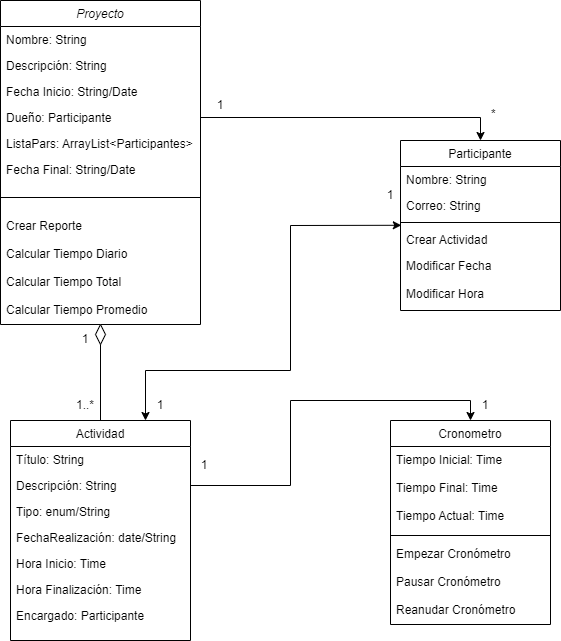

The diagram above was exported from draw.io. Its source (the exported page's mxGraphModel, read from the mxfile embedded in the PNG):
<mxGraphModel dx="1038" dy="641" grid="1" gridSize="10" guides="1" tooltips="1" connect="1" arrows="1" fold="1" page="1" pageScale="1" pageWidth="827" pageHeight="1169" math="0" shadow="0">
  <root>
    <mxCell id="WIyWlLk6GJQsqaUBKTNV-0" />
    <mxCell id="WIyWlLk6GJQsqaUBKTNV-1" parent="WIyWlLk6GJQsqaUBKTNV-0" />
    <mxCell id="zkfFHV4jXpPFQw0GAbJ--0" value="Proyecto" style="swimlane;fontStyle=2;align=center;verticalAlign=top;childLayout=stackLayout;horizontal=1;startSize=26;horizontalStack=0;resizeParent=1;resizeLast=0;collapsible=1;marginBottom=0;rounded=0;shadow=0;strokeWidth=1;" parent="WIyWlLk6GJQsqaUBKTNV-1" vertex="1">
      <mxGeometry x="220" y="120" width="200" height="324" as="geometry">
        <mxRectangle x="230" y="140" width="160" height="26" as="alternateBounds" />
      </mxGeometry>
    </mxCell>
    <mxCell id="zkfFHV4jXpPFQw0GAbJ--1" value="Nombre: String" style="text;align=left;verticalAlign=top;spacingLeft=4;spacingRight=4;overflow=hidden;rotatable=0;points=[[0,0.5],[1,0.5]];portConstraint=eastwest;" parent="zkfFHV4jXpPFQw0GAbJ--0" vertex="1">
      <mxGeometry y="26" width="200" height="26" as="geometry" />
    </mxCell>
    <mxCell id="zkfFHV4jXpPFQw0GAbJ--2" value="Descripción: String" style="text;align=left;verticalAlign=top;spacingLeft=4;spacingRight=4;overflow=hidden;rotatable=0;points=[[0,0.5],[1,0.5]];portConstraint=eastwest;rounded=0;shadow=0;html=0;" parent="zkfFHV4jXpPFQw0GAbJ--0" vertex="1">
      <mxGeometry y="52" width="200" height="26" as="geometry" />
    </mxCell>
    <mxCell id="zkfFHV4jXpPFQw0GAbJ--3" value="Fecha Inicio: String/Date" style="text;align=left;verticalAlign=top;spacingLeft=4;spacingRight=4;overflow=hidden;rotatable=0;points=[[0,0.5],[1,0.5]];portConstraint=eastwest;rounded=0;shadow=0;html=0;" parent="zkfFHV4jXpPFQw0GAbJ--0" vertex="1">
      <mxGeometry y="78" width="200" height="26" as="geometry" />
    </mxCell>
    <mxCell id="myLchb1o5MphkX7Ea4w6-7" value="Dueño: Participante" style="text;align=left;verticalAlign=top;spacingLeft=4;spacingRight=4;overflow=hidden;rotatable=0;points=[[0,0.5],[1,0.5]];portConstraint=eastwest;rounded=0;shadow=0;html=0;" parent="zkfFHV4jXpPFQw0GAbJ--0" vertex="1">
      <mxGeometry y="104" width="200" height="26" as="geometry" />
    </mxCell>
    <mxCell id="myLchb1o5MphkX7Ea4w6-8" value="ListaPars: ArrayList&lt;Participantes&gt;" style="text;align=left;verticalAlign=top;spacingLeft=4;spacingRight=4;overflow=hidden;rotatable=0;points=[[0,0.5],[1,0.5]];portConstraint=eastwest;rounded=0;shadow=0;html=0;" parent="zkfFHV4jXpPFQw0GAbJ--0" vertex="1">
      <mxGeometry y="130" width="200" height="26" as="geometry" />
    </mxCell>
    <mxCell id="myLchb1o5MphkX7Ea4w6-10" value="Fecha Final: String/Date" style="text;align=left;verticalAlign=top;spacingLeft=4;spacingRight=4;overflow=hidden;rotatable=0;points=[[0,0.5],[1,0.5]];portConstraint=eastwest;rounded=0;shadow=0;html=0;" parent="zkfFHV4jXpPFQw0GAbJ--0" vertex="1">
      <mxGeometry y="156" width="200" height="26" as="geometry" />
    </mxCell>
    <mxCell id="zkfFHV4jXpPFQw0GAbJ--4" value="" style="line;html=1;strokeWidth=1;align=left;verticalAlign=middle;spacingTop=-1;spacingLeft=3;spacingRight=3;rotatable=0;labelPosition=right;points=[];portConstraint=eastwest;" parent="zkfFHV4jXpPFQw0GAbJ--0" vertex="1">
      <mxGeometry y="182" width="200" height="30" as="geometry" />
    </mxCell>
    <mxCell id="zkfFHV4jXpPFQw0GAbJ--5" value="Crear Reporte" style="text;align=left;verticalAlign=top;spacingLeft=4;spacingRight=4;overflow=hidden;rotatable=0;points=[[0,0.5],[1,0.5]];portConstraint=eastwest;" parent="zkfFHV4jXpPFQw0GAbJ--0" vertex="1">
      <mxGeometry y="212" width="200" height="28" as="geometry" />
    </mxCell>
    <mxCell id="myLchb1o5MphkX7Ea4w6-28" value="Calcular Tiempo Diario" style="text;align=left;verticalAlign=top;spacingLeft=4;spacingRight=4;overflow=hidden;rotatable=0;points=[[0,0.5],[1,0.5]];portConstraint=eastwest;" parent="zkfFHV4jXpPFQw0GAbJ--0" vertex="1">
      <mxGeometry y="240" width="200" height="28" as="geometry" />
    </mxCell>
    <mxCell id="myLchb1o5MphkX7Ea4w6-27" value="Calcular Tiempo Total" style="text;align=left;verticalAlign=top;spacingLeft=4;spacingRight=4;overflow=hidden;rotatable=0;points=[[0,0.5],[1,0.5]];portConstraint=eastwest;" parent="zkfFHV4jXpPFQw0GAbJ--0" vertex="1">
      <mxGeometry y="268" width="200" height="28" as="geometry" />
    </mxCell>
    <mxCell id="myLchb1o5MphkX7Ea4w6-26" value="Calcular Tiempo Promedio" style="text;align=left;verticalAlign=top;spacingLeft=4;spacingRight=4;overflow=hidden;rotatable=0;points=[[0,0.5],[1,0.5]];portConstraint=eastwest;" parent="zkfFHV4jXpPFQw0GAbJ--0" vertex="1">
      <mxGeometry y="296" width="200" height="28" as="geometry" />
    </mxCell>
    <mxCell id="zkfFHV4jXpPFQw0GAbJ--6" value="Actividad" style="swimlane;fontStyle=0;align=center;verticalAlign=top;childLayout=stackLayout;horizontal=1;startSize=26;horizontalStack=0;resizeParent=1;resizeLast=0;collapsible=1;marginBottom=0;rounded=0;shadow=0;strokeWidth=1;" parent="WIyWlLk6GJQsqaUBKTNV-1" vertex="1">
      <mxGeometry x="230" y="540" width="180" height="220" as="geometry">
        <mxRectangle x="130" y="380" width="160" height="26" as="alternateBounds" />
      </mxGeometry>
    </mxCell>
    <mxCell id="zkfFHV4jXpPFQw0GAbJ--7" value="Título: String" style="text;align=left;verticalAlign=top;spacingLeft=4;spacingRight=4;overflow=hidden;rotatable=0;points=[[0,0.5],[1,0.5]];portConstraint=eastwest;" parent="zkfFHV4jXpPFQw0GAbJ--6" vertex="1">
      <mxGeometry y="26" width="180" height="26" as="geometry" />
    </mxCell>
    <mxCell id="zkfFHV4jXpPFQw0GAbJ--8" value="Descripción: String" style="text;align=left;verticalAlign=top;spacingLeft=4;spacingRight=4;overflow=hidden;rotatable=0;points=[[0,0.5],[1,0.5]];portConstraint=eastwest;rounded=0;shadow=0;html=0;" parent="zkfFHV4jXpPFQw0GAbJ--6" vertex="1">
      <mxGeometry y="52" width="180" height="26" as="geometry" />
    </mxCell>
    <mxCell id="myLchb1o5MphkX7Ea4w6-21" value="Tipo: enum/String " style="text;align=left;verticalAlign=top;spacingLeft=4;spacingRight=4;overflow=hidden;rotatable=0;points=[[0,0.5],[1,0.5]];portConstraint=eastwest;rounded=0;shadow=0;html=0;" parent="zkfFHV4jXpPFQw0GAbJ--6" vertex="1">
      <mxGeometry y="78" width="180" height="26" as="geometry" />
    </mxCell>
    <mxCell id="myLchb1o5MphkX7Ea4w6-24" value="FechaRealización: date/String" style="text;align=left;verticalAlign=top;spacingLeft=4;spacingRight=4;overflow=hidden;rotatable=0;points=[[0,0.5],[1,0.5]];portConstraint=eastwest;rounded=0;shadow=0;html=0;" parent="zkfFHV4jXpPFQw0GAbJ--6" vertex="1">
      <mxGeometry y="104" width="180" height="26" as="geometry" />
    </mxCell>
    <mxCell id="myLchb1o5MphkX7Ea4w6-23" value="Hora Inicio: Time" style="text;align=left;verticalAlign=top;spacingLeft=4;spacingRight=4;overflow=hidden;rotatable=0;points=[[0,0.5],[1,0.5]];portConstraint=eastwest;rounded=0;shadow=0;html=0;" parent="zkfFHV4jXpPFQw0GAbJ--6" vertex="1">
      <mxGeometry y="130" width="180" height="26" as="geometry" />
    </mxCell>
    <mxCell id="myLchb1o5MphkX7Ea4w6-25" value="Hora Finalización: Time" style="text;align=left;verticalAlign=top;spacingLeft=4;spacingRight=4;overflow=hidden;rotatable=0;points=[[0,0.5],[1,0.5]];portConstraint=eastwest;rounded=0;shadow=0;html=0;" parent="zkfFHV4jXpPFQw0GAbJ--6" vertex="1">
      <mxGeometry y="156" width="180" height="26" as="geometry" />
    </mxCell>
    <mxCell id="myLchb1o5MphkX7Ea4w6-45" value="Encargado: Participante" style="text;align=left;verticalAlign=top;spacingLeft=4;spacingRight=4;overflow=hidden;rotatable=0;points=[[0,0.5],[1,0.5]];portConstraint=eastwest;rounded=0;shadow=0;html=0;" parent="zkfFHV4jXpPFQw0GAbJ--6" vertex="1">
      <mxGeometry y="182" width="180" height="26" as="geometry" />
    </mxCell>
    <mxCell id="zkfFHV4jXpPFQw0GAbJ--13" value="Cronometro" style="swimlane;fontStyle=0;align=center;verticalAlign=top;childLayout=stackLayout;horizontal=1;startSize=26;horizontalStack=0;resizeParent=1;resizeLast=0;collapsible=1;marginBottom=0;rounded=0;shadow=0;strokeWidth=1;" parent="WIyWlLk6GJQsqaUBKTNV-1" vertex="1">
      <mxGeometry x="610" y="540" width="160" height="204" as="geometry">
        <mxRectangle x="340" y="380" width="170" height="26" as="alternateBounds" />
      </mxGeometry>
    </mxCell>
    <mxCell id="myLchb1o5MphkX7Ea4w6-29" value="Tiempo Inicial: Time" style="text;align=left;verticalAlign=top;spacingLeft=4;spacingRight=4;overflow=hidden;rotatable=0;points=[[0,0.5],[1,0.5]];portConstraint=eastwest;" parent="zkfFHV4jXpPFQw0GAbJ--13" vertex="1">
      <mxGeometry y="26" width="160" height="28" as="geometry" />
    </mxCell>
    <mxCell id="myLchb1o5MphkX7Ea4w6-30" value="Tiempo Final: Time" style="text;align=left;verticalAlign=top;spacingLeft=4;spacingRight=4;overflow=hidden;rotatable=0;points=[[0,0.5],[1,0.5]];portConstraint=eastwest;" parent="zkfFHV4jXpPFQw0GAbJ--13" vertex="1">
      <mxGeometry y="54" width="160" height="28" as="geometry" />
    </mxCell>
    <mxCell id="myLchb1o5MphkX7Ea4w6-31" value="Tiempo Actual: Time" style="text;align=left;verticalAlign=top;spacingLeft=4;spacingRight=4;overflow=hidden;rotatable=0;points=[[0,0.5],[1,0.5]];portConstraint=eastwest;" parent="zkfFHV4jXpPFQw0GAbJ--13" vertex="1">
      <mxGeometry y="82" width="160" height="28" as="geometry" />
    </mxCell>
    <mxCell id="zkfFHV4jXpPFQw0GAbJ--15" value="" style="line;html=1;strokeWidth=1;align=left;verticalAlign=middle;spacingTop=-1;spacingLeft=3;spacingRight=3;rotatable=0;labelPosition=right;points=[];portConstraint=eastwest;" parent="zkfFHV4jXpPFQw0GAbJ--13" vertex="1">
      <mxGeometry y="110" width="160" height="10" as="geometry" />
    </mxCell>
    <mxCell id="myLchb1o5MphkX7Ea4w6-32" value="Empezar Cronómetro" style="text;align=left;verticalAlign=top;spacingLeft=4;spacingRight=4;overflow=hidden;rotatable=0;points=[[0,0.5],[1,0.5]];portConstraint=eastwest;" parent="zkfFHV4jXpPFQw0GAbJ--13" vertex="1">
      <mxGeometry y="120" width="160" height="28" as="geometry" />
    </mxCell>
    <mxCell id="myLchb1o5MphkX7Ea4w6-33" value="Pausar Cronómetro" style="text;align=left;verticalAlign=top;spacingLeft=4;spacingRight=4;overflow=hidden;rotatable=0;points=[[0,0.5],[1,0.5]];portConstraint=eastwest;" parent="zkfFHV4jXpPFQw0GAbJ--13" vertex="1">
      <mxGeometry y="148" width="160" height="28" as="geometry" />
    </mxCell>
    <mxCell id="myLchb1o5MphkX7Ea4w6-34" value="Reanudar Cronómetro" style="text;align=left;verticalAlign=top;spacingLeft=4;spacingRight=4;overflow=hidden;rotatable=0;points=[[0,0.5],[1,0.5]];portConstraint=eastwest;" parent="zkfFHV4jXpPFQw0GAbJ--13" vertex="1">
      <mxGeometry y="176" width="160" height="28" as="geometry" />
    </mxCell>
    <mxCell id="zkfFHV4jXpPFQw0GAbJ--17" value="Participante" style="swimlane;fontStyle=0;align=center;verticalAlign=top;childLayout=stackLayout;horizontal=1;startSize=26;horizontalStack=0;resizeParent=1;resizeLast=0;collapsible=1;marginBottom=0;rounded=0;shadow=0;strokeWidth=1;" parent="WIyWlLk6GJQsqaUBKTNV-1" vertex="1">
      <mxGeometry x="620" y="260" width="160" height="170" as="geometry">
        <mxRectangle x="550" y="140" width="160" height="26" as="alternateBounds" />
      </mxGeometry>
    </mxCell>
    <mxCell id="zkfFHV4jXpPFQw0GAbJ--18" value="Nombre: String" style="text;align=left;verticalAlign=top;spacingLeft=4;spacingRight=4;overflow=hidden;rotatable=0;points=[[0,0.5],[1,0.5]];portConstraint=eastwest;" parent="zkfFHV4jXpPFQw0GAbJ--17" vertex="1">
      <mxGeometry y="26" width="160" height="26" as="geometry" />
    </mxCell>
    <mxCell id="zkfFHV4jXpPFQw0GAbJ--19" value="Correo: String" style="text;align=left;verticalAlign=top;spacingLeft=4;spacingRight=4;overflow=hidden;rotatable=0;points=[[0,0.5],[1,0.5]];portConstraint=eastwest;rounded=0;shadow=0;html=0;" parent="zkfFHV4jXpPFQw0GAbJ--17" vertex="1">
      <mxGeometry y="52" width="160" height="26" as="geometry" />
    </mxCell>
    <mxCell id="zkfFHV4jXpPFQw0GAbJ--23" value="" style="line;html=1;strokeWidth=1;align=left;verticalAlign=middle;spacingTop=-1;spacingLeft=3;spacingRight=3;rotatable=0;labelPosition=right;points=[];portConstraint=eastwest;" parent="zkfFHV4jXpPFQw0GAbJ--17" vertex="1">
      <mxGeometry y="78" width="160" height="8" as="geometry" />
    </mxCell>
    <mxCell id="zkfFHV4jXpPFQw0GAbJ--24" value="Crear Actividad" style="text;align=left;verticalAlign=top;spacingLeft=4;spacingRight=4;overflow=hidden;rotatable=0;points=[[0,0.5],[1,0.5]];portConstraint=eastwest;" parent="zkfFHV4jXpPFQw0GAbJ--17" vertex="1">
      <mxGeometry y="86" width="160" height="26" as="geometry" />
    </mxCell>
    <mxCell id="zkfFHV4jXpPFQw0GAbJ--25" value="Modificar Fecha&#10;&#10;" style="text;align=left;verticalAlign=top;spacingLeft=4;spacingRight=4;overflow=hidden;rotatable=0;points=[[0,0.5],[1,0.5]];portConstraint=eastwest;" parent="zkfFHV4jXpPFQw0GAbJ--17" vertex="1">
      <mxGeometry y="112" width="160" height="28" as="geometry" />
    </mxCell>
    <mxCell id="myLchb1o5MphkX7Ea4w6-12" value="Modificar Hora&#10;" style="text;align=left;verticalAlign=top;spacingLeft=4;spacingRight=4;overflow=hidden;rotatable=0;points=[[0,0.5],[1,0.5]];portConstraint=eastwest;" parent="zkfFHV4jXpPFQw0GAbJ--17" vertex="1">
      <mxGeometry y="140" width="160" height="26" as="geometry" />
    </mxCell>
    <mxCell id="myLchb1o5MphkX7Ea4w6-14" style="edgeStyle=orthogonalEdgeStyle;rounded=0;orthogonalLoop=1;jettySize=auto;html=1;exitX=1;exitY=0.5;exitDx=0;exitDy=0;entryX=0.5;entryY=0;entryDx=0;entryDy=0;" parent="WIyWlLk6GJQsqaUBKTNV-1" source="myLchb1o5MphkX7Ea4w6-7" target="zkfFHV4jXpPFQw0GAbJ--17" edge="1">
      <mxGeometry relative="1" as="geometry" />
    </mxCell>
    <mxCell id="myLchb1o5MphkX7Ea4w6-15" value="1" style="text;html=1;strokeColor=none;fillColor=none;align=center;verticalAlign=middle;whiteSpace=wrap;rounded=0;" parent="WIyWlLk6GJQsqaUBKTNV-1" vertex="1">
      <mxGeometry x="430" y="210" width="20" height="30" as="geometry" />
    </mxCell>
    <mxCell id="myLchb1o5MphkX7Ea4w6-16" value="*" style="text;align=left;verticalAlign=top;spacingLeft=4;spacingRight=4;overflow=hidden;rotatable=0;points=[[0,0.5],[1,0.5]];portConstraint=eastwest;" parent="WIyWlLk6GJQsqaUBKTNV-1" vertex="1">
      <mxGeometry x="705" y="220" width="10" height="26" as="geometry" />
    </mxCell>
    <mxCell id="myLchb1o5MphkX7Ea4w6-17" value="" style="rhombus;whiteSpace=wrap;html=1;" parent="WIyWlLk6GJQsqaUBKTNV-1" vertex="1">
      <mxGeometry x="315" y="444" width="10" height="20" as="geometry" />
    </mxCell>
    <mxCell id="myLchb1o5MphkX7Ea4w6-19" value="1" style="text;html=1;strokeColor=none;fillColor=none;align=center;verticalAlign=middle;whiteSpace=wrap;rounded=0;" parent="WIyWlLk6GJQsqaUBKTNV-1" vertex="1">
      <mxGeometry x="295" y="444" width="20" height="30" as="geometry" />
    </mxCell>
    <mxCell id="myLchb1o5MphkX7Ea4w6-20" value="1..*" style="text;html=1;strokeColor=none;fillColor=none;align=center;verticalAlign=middle;whiteSpace=wrap;rounded=0;" parent="WIyWlLk6GJQsqaUBKTNV-1" vertex="1">
      <mxGeometry x="295" y="510" width="20" height="30" as="geometry" />
    </mxCell>
    <mxCell id="myLchb1o5MphkX7Ea4w6-38" value="" style="endArrow=none;html=1;rounded=0;entryX=0.5;entryY=1;entryDx=0;entryDy=0;exitX=0.5;exitY=0;exitDx=0;exitDy=0;" parent="WIyWlLk6GJQsqaUBKTNV-1" source="zkfFHV4jXpPFQw0GAbJ--6" target="myLchb1o5MphkX7Ea4w6-17" edge="1">
      <mxGeometry width="50" height="50" relative="1" as="geometry">
        <mxPoint x="200" y="530" as="sourcePoint" />
        <mxPoint x="250" y="480" as="targetPoint" />
        <Array as="points" />
      </mxGeometry>
    </mxCell>
    <mxCell id="myLchb1o5MphkX7Ea4w6-39" style="edgeStyle=orthogonalEdgeStyle;rounded=0;orthogonalLoop=1;jettySize=auto;html=1;exitX=1;exitY=0.5;exitDx=0;exitDy=0;entryX=0.5;entryY=0;entryDx=0;entryDy=0;" parent="WIyWlLk6GJQsqaUBKTNV-1" source="zkfFHV4jXpPFQw0GAbJ--8" target="zkfFHV4jXpPFQw0GAbJ--13" edge="1">
      <mxGeometry relative="1" as="geometry" />
    </mxCell>
    <mxCell id="myLchb1o5MphkX7Ea4w6-40" value="1" style="text;html=1;strokeColor=none;fillColor=none;align=center;verticalAlign=middle;whiteSpace=wrap;rounded=0;" parent="WIyWlLk6GJQsqaUBKTNV-1" vertex="1">
      <mxGeometry x="414" y="570" width="20" height="30" as="geometry" />
    </mxCell>
    <mxCell id="myLchb1o5MphkX7Ea4w6-41" value="1" style="text;html=1;strokeColor=none;fillColor=none;align=center;verticalAlign=middle;whiteSpace=wrap;rounded=0;" parent="WIyWlLk6GJQsqaUBKTNV-1" vertex="1">
      <mxGeometry x="695" y="510" width="20" height="30" as="geometry" />
    </mxCell>
    <mxCell id="myLchb1o5MphkX7Ea4w6-43" value="1" style="text;html=1;strokeColor=none;fillColor=none;align=center;verticalAlign=middle;whiteSpace=wrap;rounded=0;" parent="WIyWlLk6GJQsqaUBKTNV-1" vertex="1">
      <mxGeometry x="370" y="510" width="20" height="30" as="geometry" />
    </mxCell>
    <mxCell id="myLchb1o5MphkX7Ea4w6-44" value="1" style="text;html=1;strokeColor=none;fillColor=none;align=center;verticalAlign=middle;whiteSpace=wrap;rounded=0;" parent="WIyWlLk6GJQsqaUBKTNV-1" vertex="1">
      <mxGeometry x="600" y="300" width="20" height="30" as="geometry" />
    </mxCell>
    <mxCell id="myLchb1o5MphkX7Ea4w6-47" value="" style="endArrow=classic;startArrow=classic;html=1;rounded=0;exitX=0.75;exitY=0;exitDx=0;exitDy=0;entryX=0.005;entryY=-0.047;entryDx=0;entryDy=0;entryPerimeter=0;" parent="WIyWlLk6GJQsqaUBKTNV-1" source="zkfFHV4jXpPFQw0GAbJ--6" target="zkfFHV4jXpPFQw0GAbJ--24" edge="1">
      <mxGeometry width="50" height="50" relative="1" as="geometry">
        <mxPoint x="410" y="470" as="sourcePoint" />
        <mxPoint x="460" y="420" as="targetPoint" />
        <Array as="points">
          <mxPoint x="365" y="490" />
          <mxPoint x="510" y="490" />
          <mxPoint x="510" y="345" />
        </Array>
      </mxGeometry>
    </mxCell>
  </root>
</mxGraphModel>